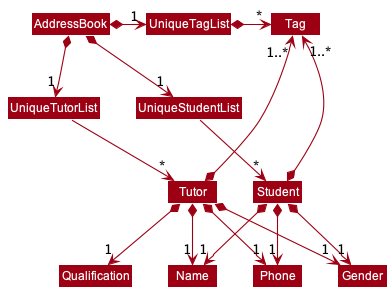

The diagram above was rendered by PlantUML. Its source (embedded in the PNG):
@startuml
!include style.puml
skinparam arrowThickness 1.1
skinparam arrowColor MODEL_COLOR
skinparam classBackgroundColor MODEL_COLOR

AddressBook *-down-> "1" UniqueTutorList
AddressBook *-down-> "1" UniqueStudentList
AddressBook *-right-> "1" UniqueTagList

UniqueTutorList -down-> "*" Tutor
UniqueStudentList -down-> "*" Student
UniqueTagList -[hidden]down- UniqueTutorList
UniqueTagList -[hidden]down- UniqueStudentList
UniqueTagList *-right-> "*" Tag

Tutor *-up-> "1..*" Tag

Tutor *--> "1" Name
Tutor *--> "1" Phone
Tutor *--> "1" Gender
Tutor *--> "1" Qualification

Tutor -[hidden]right-> Student

Student *-up-> "1..*" Tag

Student *--> "1" Name
Student *--> "1" Phone
Student *--> "1" Gender
@enduml